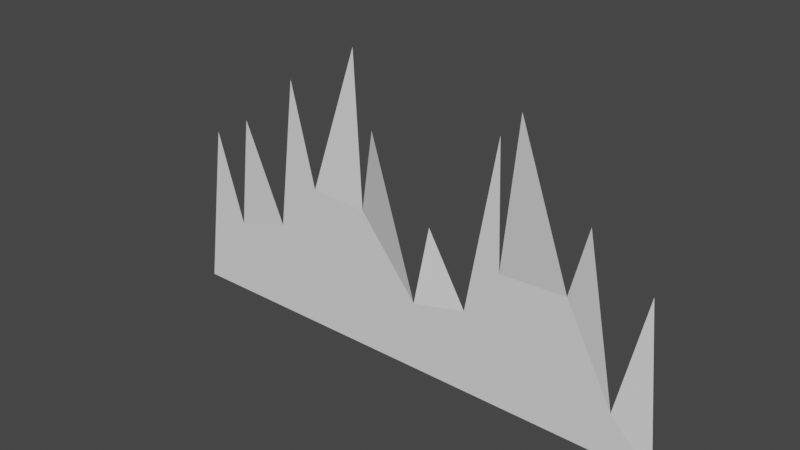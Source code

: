 # Source: Tall_grass_-_variant_1.blend  (saved by Blender 2.91.10; exported with 4.5.12 LTS)
import bpy
from mathutils import Matrix  # noqa: F401  (used for matrix-valued properties, if any)

bpy.ops.wm.read_factory_settings(use_empty=True)
scene = bpy.context.scene
scene.name = 'Scene'

# ---- collections
col_collection = bpy.data.collections.new('Collection'); scene.collection.children.link(col_collection)

# ---- world
world_world = bpy.data.worlds.new('World'); scene.world = world_world
world_world.use_nodes = True; world_world.node_tree.nodes.clear()
_N = world_world.node_tree.nodes; _L = world_world.node_tree.links
n0 = _N.new('ShaderNodeOutputWorld'); n0.name = 'World Output'; n0.location = (300, 300)
n1 = _N.new('ShaderNodeBackground'); n1.name = 'Background'; n1.location = (10, 300)
n1.inputs[0].default_value = (0.05088, 0.05088, 0.05088, 1.0)
_L.new(n1.outputs[0], n0.inputs[0])
n0.is_active_output = True
world_world.color = (0.05088, 0.05088, 0.05088)
world_world.use_sun_shadow = False
world_world.sun_shadow_jitter_overblur = 0.0

# ---- meshes
me_plane = bpy.data.meshes.new('Plane')
me_plane.from_pydata([(-1.0, -0.002362, -1.555e-08), (1.0, -0.002362, -1.555e-08), (0.5149, 1.998, 0.05838), (-0.2431, 1.998, -0.02366), (-0.9297, 1.144, -0.01418), (-0.7964, 0.5321, -1.555e-08), (-0.7112, 1.357, 0.01789), (-0.5778, 0.6478, -2.078e-08), (-0.4778, 1.729, 0.01484), (-0.4037, 1.004, -1.555e-08), (-0.1778, 0.9843, -1.555e-08), (-0.05186, 1.629, 0.05794), (0.05186, 0.4722, -1.555e-08), (0.06143, 0.9577, -0.04375), (0.2667, 0.568, -2.078e-08), (0.3822, 1.754, -2.081e-08), (0.4, 0.9112, -1.555e-08), (0.6519, 0.9311, -1.555e-08), (0.7297, 1.423, 0.01674), (0.8371, 0.3059, -1.555e-08), (0.9223, 1.091, -0.01774)], [], [(0, 1, 20, 19, 18, 17, 2, 16, 15, 14, 13, 12, 11, 10, 3, 9, 8, 7, 6, 5, 4)])
_uv = me_plane.uv_layers.new(name='UVMap')
_uv.uv.foreach_set('vector', [0.0, 0.0, 1.0, 0.0, 0.9612, 0.5466, 0.9186, 0.1542, 0.8649, 0.7128, 0.826, 0.4667, 0.7574, 1.0, 0.7, 0.4568, 0.6685, 0.7095, 0.6333, 0.1176, 0.5519, 0.48, 0.5259, 0.2373, 0.4741, 0.8159, 0.4111, 0.4933, 0.3629, 1.0, 0.2981, 0.5033, 0.2611, 0.8658, 0.2111, 0.1575, 0.1444, 0.6796, 0.1018, 0.2672, 0.03514, 0.5732])
me_plane.use_remesh_fix_poles = True
me_plane.use_remesh_preserve_attributes = False
me_plane.use_mirror_vertex_groups = False
me_plane.update()

# ---- objects
ob_plane = bpy.data.objects.new('Plane', me_plane)

# ---- transforms, parenting, visibility, modifiers, constraints
ob_plane.location = (0.0, 0.0, 0.0)
ob_plane.rotation_euler = (1.571, -0.0, 0.0)
ob_plane.scale = (0.6404, 0.3567, 1.0)
ob_plane.lineart.crease_threshold = 0.0

# ---- collection membership
col_collection.objects.link(ob_plane)

# ---- scene / render settings (as saved in the file)
scene.frame_start = 1; scene.frame_end = 250; scene.frame_set(1)
scene.render.engine = 'BLENDER_EEVEE_NEXT'
scene.cycles.use_denoising = False
scene.cycles.samples = 128
scene.cycles.sampling_pattern = 'TABULATED_SOBOL'
scene.cycles.use_adaptive_sampling = False
scene.cycles.use_light_tree = False
scene.view_settings.view_transform = 'Filmic'
bpy.context.view_layer.update()

# ---- added for rendering (the .blend has no active camera and no usable light): camera, sun
cam_auto = bpy.data.cameras.new('AutoCamera')
cam_auto.lens = 50.0
cam_auto.sensor_width = 36.0
cam_auto.clip_end = 1000.0
ob_auto_camera = bpy.data.objects.new('AutoCamera', cam_auto)
scene.collection.objects.link(ob_auto_camera)
ob_auto_camera.location = (1.3598, -1.63907, 1.44368)
ob_auto_camera.rotation_euler = (1.09748, -7.21219e-08, 0.694738)
scene.camera = ob_auto_camera
light_auto_sun = bpy.data.lights.new('AutoSun', 'SUN')
light_auto_sun.energy = 3.0
light_auto_sun.angle = 0.0523599
ob_auto_sun = bpy.data.objects.new('AutoSun', light_auto_sun)
scene.collection.objects.link(ob_auto_sun)
ob_auto_sun.rotation_euler = (0.872665, 0.174533, 0.523599)
bpy.context.view_layer.update()
